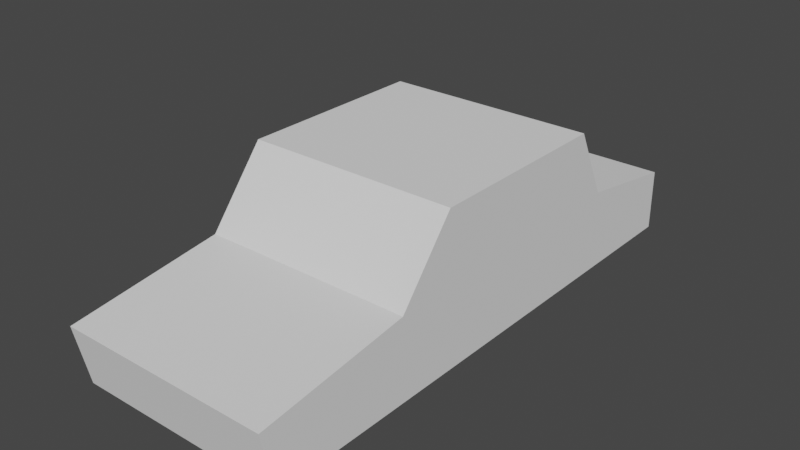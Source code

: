 # Source: Pojazd_HitMesh01.blend  (saved by Blender 3.0.42; exported with 4.5.12 LTS)
import bpy
from mathutils import Matrix  # noqa: F401  (used for matrix-valued properties, if any)

bpy.ops.wm.read_factory_settings(use_empty=True)
scene = bpy.context.scene
scene.name = 'Scene'

# ---- world
world_world = bpy.data.worlds.new('World'); scene.world = world_world
world_world.use_nodes = True; world_world.node_tree.nodes.clear()
_N = world_world.node_tree.nodes; _L = world_world.node_tree.links
n0 = _N.new('ShaderNodeOutputWorld'); n0.name = 'World Output'; n0.location = (300, 300)
n1 = _N.new('ShaderNodeBackground'); n1.name = 'Background'; n1.location = (10, 300)
n1.inputs[0].default_value = (0.05088, 0.05088, 0.05088, 1.0)
_L.new(n1.outputs[0], n0.inputs[0])
n0.is_active_output = True
world_world.color = (0.05088, 0.05088, 0.05088)
world_world.use_sun_shadow = False
world_world.sun_shadow_jitter_overblur = 0.0

# ---- meshes
me_cube_001 = bpy.data.meshes.new('Cube.001')
me_cube_001.from_pydata([(-0.42, -1.045, 0.125), (-0.42, -0.49, 0.445), (-0.42, 1.095, 0.125), (-0.42, 0.6435, 0.445), (0.42, -1.045, 0.125), (0.42, -0.49, 0.445), (0.42, 1.095, 0.125), (0.42, 0.6435, 0.445), (-0.42, 1.095, 0.37), (0.42, 1.095, 0.37), (-0.42, 0.505, 0.725), (0.42, 0.505, 0.725), (0.42, -0.264, 0.725), (-0.42, -0.264, 0.725), (-0.42, -1.095, 0.365), (0.42, -1.095, 0.365), (-0.42, 0.6435, 0.125), (0.42, 0.6435, 0.125), (-0.42, -0.49, 0.125), (0.42, -0.49, 0.125)], [], [(4, 19, 5, 15), (8, 3, 7, 9), (19, 17, 7, 5), (15, 5, 1, 14), (18, 19, 4, 0), (12, 13, 1, 5), (2, 8, 9, 6), (7, 3, 10, 11), (11, 10, 13, 12), (4, 15, 14, 0), (2, 6, 17, 16), (16, 17, 19, 18), (6, 9, 7, 17), (12, 5, 7, 11), (2, 16, 3, 8), (16, 18, 1, 3), (18, 0, 14, 1), (10, 3, 1, 13)])
_uv = me_cube_001.uv_layers.new(name='UVMap')
_uv.uv.foreach_set('vector', [0.375, 0.75, 0.375, 0.6754, 0.625, 0.75, 0.5, 0.75, 0.5, 0.25, 0.625, 0.25, 0.625, 0.5, 0.5, 0.5, 0.375, 0.6754, 0.375, 0.5535, 0.0, 0.0, 0.625, 0.75, 0.5, 0.75, 0.625, 0.75, 0.625, 1.0, 0.5, 1.0, 0.125, 0.6754, 0.375, 0.6754, 0.375, 0.75, 0.125, 0.75, 0.625, 0.6875, 0.875, 0.6875, 0.875, 0.75, 0.625, 0.75, 0.375, 0.25, 0.5, 0.25, 0.5, 0.5, 0.375, 0.5, 0.625, 0.5, 0.875, 0.5, 0.875, 0.625, 0.625, 0.625, 0.625, 0.625, 0.875, 0.625, 0.875, 0.6875, 0.625, 0.6875, 0.375, 0.75, 0.5, 0.75, 0.5, 1.0, 0.375, 1.0, 0.125, 0.5, 0.375, 0.5, 0.375, 0.5535, 0.125, 0.5535, 0.125, 0.5535, 0.375, 0.5535, 0.375, 0.6754, 0.125, 0.6754, 0.375, 0.5, 0.5, 0.5, 0.0, 0.0, 0.375, 0.5535, 0.625, 0.6875, 0.625, 0.75, 0.625, 0.5, 0.625, 0.625, 0.125, 0.5, 0.125, 0.5535, 0.625, 0.25, 0.5, 0.25, 0.125, 0.5535, 0.125, 0.6754, 0.0, 0.0, 0.625, 0.25, 0.125, 0.6754, 0.375, 1.0, 0.5, 1.0, 0.0, 0.0, 0.875, 0.625, 0.625, 0.25, 0.875, 0.75, 0.875, 0.6875])
me_cube_001.use_remesh_fix_poles = True
me_cube_001.use_remesh_preserve_attributes = False
me_cube_001.update()

# ---- objects
ob_cube_001 = bpy.data.objects.new('Cube.001', me_cube_001)

# ---- transforms, parenting, visibility, modifiers, constraints
ob_cube_001.location = (0.0, 0.0, -2.98e-08)

# ---- collection membership
scene.collection.objects.link(ob_cube_001)

# ---- scene / render settings (as saved in the file)
scene.frame_start = 1; scene.frame_end = 250; scene.frame_set(1)
scene.render.engine = 'BLENDER_EEVEE_NEXT'
scene.cycles.use_denoising = False
scene.cycles.sampling_pattern = 'TABULATED_SOBOL'
scene.cycles.use_light_tree = False
scene.view_settings.view_transform = 'Filmic'
bpy.context.view_layer.update()

# ---- added for rendering (the .blend has no active camera and no usable light): camera, sun
cam_auto = bpy.data.cameras.new('AutoCamera')
cam_auto.lens = 50.0
cam_auto.sensor_width = 36.0
cam_auto.clip_end = 1000.0
ob_auto_camera = bpy.data.objects.new('AutoCamera', cam_auto)
scene.collection.objects.link(ob_auto_camera)
ob_auto_camera.location = (2.24006, -2.68807, 2.21705)
ob_auto_camera.rotation_euler = (1.09748, -7.21219e-08, 0.694738)
scene.camera = ob_auto_camera
light_auto_sun = bpy.data.lights.new('AutoSun', 'SUN')
light_auto_sun.energy = 3.0
light_auto_sun.angle = 0.0523599
ob_auto_sun = bpy.data.objects.new('AutoSun', light_auto_sun)
scene.collection.objects.link(ob_auto_sun)
ob_auto_sun.rotation_euler = (0.872665, 0.174533, 0.523599)
bpy.context.view_layer.update()
